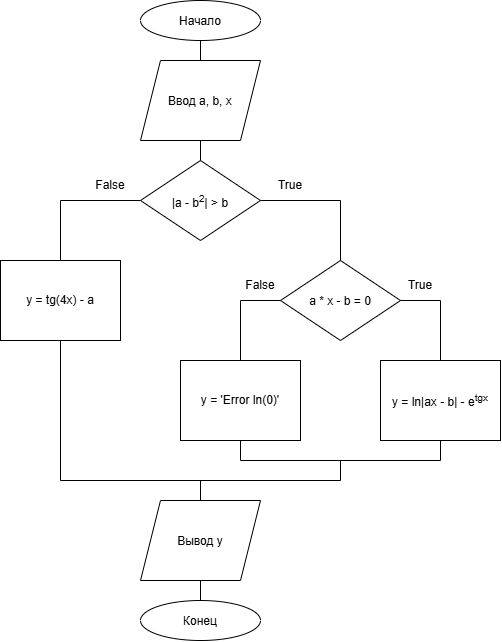

The diagram above was exported from draw.io. Its source (the exported page's mxGraphModel, read from the mxfile embedded in the PNG):
<mxGraphModel dx="1775" dy="1886" grid="1" gridSize="10" guides="1" tooltips="1" connect="1" arrows="1" fold="1" page="0" pageScale="1" pageWidth="827" pageHeight="1169" math="0" shadow="0">
  <root>
    <mxCell id="0" />
    <mxCell id="1" parent="0" />
    <mxCell id="G-9BFuLtxRECZ83lfDFp-2" parent="1" style="ellipse;whiteSpace=wrap;html=1;shapeInside=1;" value="Начало" vertex="1">
      <mxGeometry height="40" width="120" x="-400" y="-980" as="geometry" />
    </mxCell>
    <mxCell id="G-9BFuLtxRECZ83lfDFp-3" parent="1" style="shape=parallelogram;perimeter=parallelogramPerimeter;whiteSpace=wrap;html=1;shapeInside=1;fixedSize=1;" value="Ввод a, b, x" vertex="1">
      <mxGeometry height="80" width="120" x="-400" y="-920" as="geometry" />
    </mxCell>
    <mxCell id="G-9BFuLtxRECZ83lfDFp-4" parent="1" style="rhombus;whiteSpace=wrap;html=1;shapeInside=1;" value="|a - b&lt;sup&gt;2&lt;/sup&gt;| &amp;gt; b&lt;sup&gt;&lt;br&gt;&lt;/sup&gt;" vertex="1">
      <mxGeometry height="80" width="120" x="-400" y="-820" as="geometry" />
    </mxCell>
    <mxCell id="G-9BFuLtxRECZ83lfDFp-8" parent="1" style="rhombus;whiteSpace=wrap;html=1;shapeInside=1;" value="&lt;sup&gt;&lt;span style=&quot;font-size: 12px;&quot;&gt;a * x - b = 0&lt;/span&gt;&lt;/sup&gt;" vertex="1">
      <mxGeometry height="80" width="120" x="-260" y="-720" as="geometry" />
    </mxCell>
    <mxCell id="G-9BFuLtxRECZ83lfDFp-9" parent="1" style="rounded=0;whiteSpace=wrap;html=1;" value="y = 'Error ln(0)'" vertex="1">
      <mxGeometry height="80" width="120" x="-360" y="-620" as="geometry" />
    </mxCell>
    <mxCell id="G-9BFuLtxRECZ83lfDFp-10" parent="1" style="rounded=0;whiteSpace=wrap;html=1;" value="y = ln|ax - b| - e&lt;sup&gt;tgx&lt;/sup&gt;" vertex="1">
      <mxGeometry height="80" width="120" x="-160" y="-620" as="geometry" />
    </mxCell>
    <mxCell id="G-9BFuLtxRECZ83lfDFp-11" parent="1" style="rounded=0;whiteSpace=wrap;html=1;" value="y = tg(4x) - a" vertex="1">
      <mxGeometry height="80" width="120" x="-540" y="-720" as="geometry" />
    </mxCell>
    <mxCell id="G-9BFuLtxRECZ83lfDFp-12" edge="1" parent="1" source="G-9BFuLtxRECZ83lfDFp-3" style="endArrow=none;html=1;rounded=0;fontSize=12;startSize=8;endSize=8;curved=1;entryX=0.5;entryY=1;entryDx=0;entryDy=0;" target="G-9BFuLtxRECZ83lfDFp-2" value="">
      <mxGeometry height="50" relative="1" width="50" as="geometry">
        <mxPoint x="-450" y="-800" as="sourcePoint" />
        <mxPoint x="-400" y="-850" as="targetPoint" />
      </mxGeometry>
    </mxCell>
    <mxCell id="G-9BFuLtxRECZ83lfDFp-14" edge="1" parent="1" source="G-9BFuLtxRECZ83lfDFp-11" style="endArrow=none;html=1;rounded=0;fontSize=12;startSize=8;endSize=8;edgeStyle=orthogonalEdgeStyle;entryX=0;entryY=0.5;entryDx=0;entryDy=0;exitX=0.5;exitY=0;exitDx=0;exitDy=0;" target="G-9BFuLtxRECZ83lfDFp-4" value="">
      <mxGeometry height="50" relative="1" width="50" as="geometry">
        <mxPoint x="-450" y="-660" as="sourcePoint" />
        <mxPoint x="-400" y="-710" as="targetPoint" />
      </mxGeometry>
    </mxCell>
    <mxCell id="G-9BFuLtxRECZ83lfDFp-15" edge="1" parent="1" source="G-9BFuLtxRECZ83lfDFp-8" style="endArrow=none;html=1;rounded=0;fontSize=12;startSize=8;endSize=8;edgeStyle=orthogonalEdgeStyle;entryX=1;entryY=0.5;entryDx=0;entryDy=0;exitX=0.5;exitY=0;exitDx=0;exitDy=0;" target="G-9BFuLtxRECZ83lfDFp-4" value="">
      <mxGeometry height="50" relative="1" width="50" as="geometry">
        <mxPoint x="-450" y="-660" as="sourcePoint" />
        <mxPoint x="-400" y="-710" as="targetPoint" />
      </mxGeometry>
    </mxCell>
    <mxCell id="G-9BFuLtxRECZ83lfDFp-16" edge="1" parent="1" source="G-9BFuLtxRECZ83lfDFp-9" style="endArrow=none;html=1;rounded=0;fontSize=12;startSize=8;endSize=8;edgeStyle=orthogonalEdgeStyle;entryX=0;entryY=0.5;entryDx=0;entryDy=0;exitX=0.5;exitY=0;exitDx=0;exitDy=0;" target="G-9BFuLtxRECZ83lfDFp-8" value="">
      <mxGeometry height="50" relative="1" width="50" as="geometry">
        <mxPoint x="-330" y="-580" as="sourcePoint" />
        <mxPoint x="-280" y="-630" as="targetPoint" />
      </mxGeometry>
    </mxCell>
    <mxCell id="G-9BFuLtxRECZ83lfDFp-17" edge="1" parent="1" source="G-9BFuLtxRECZ83lfDFp-10" style="endArrow=none;html=1;rounded=0;fontSize=12;startSize=8;endSize=8;edgeStyle=orthogonalEdgeStyle;entryX=1;entryY=0.5;entryDx=0;entryDy=0;exitX=0.5;exitY=0;exitDx=0;exitDy=0;" target="G-9BFuLtxRECZ83lfDFp-8" value="">
      <mxGeometry height="50" relative="1" width="50" as="geometry">
        <mxPoint x="-90" y="-580" as="sourcePoint" />
        <mxPoint x="-50" y="-640" as="targetPoint" />
      </mxGeometry>
    </mxCell>
    <mxCell id="G-9BFuLtxRECZ83lfDFp-18" edge="1" parent="1" source="G-9BFuLtxRECZ83lfDFp-9" style="endArrow=none;html=1;rounded=0;fontSize=12;startSize=8;endSize=8;edgeStyle=orthogonalEdgeStyle;exitX=0.5;exitY=1;exitDx=0;exitDy=0;entryX=0.5;entryY=1;entryDx=0;entryDy=0;" target="G-9BFuLtxRECZ83lfDFp-10" value="">
      <mxGeometry height="50" relative="1" width="50" as="geometry">
        <Array as="points">
          <mxPoint x="-299.96" y="-520" />
          <mxPoint x="-99.96000000000001" y="-520" />
        </Array>
        <mxPoint x="-330" y="-630" as="sourcePoint" />
        <mxPoint x="-280" y="-680" as="targetPoint" />
      </mxGeometry>
    </mxCell>
    <mxCell id="G-9BFuLtxRECZ83lfDFp-19" edge="1" parent="1" style="endArrow=none;html=1;rounded=0;fontSize=12;startSize=8;endSize=8;edgeStyle=orthogonalEdgeStyle;entryX=0.5;entryY=1;entryDx=0;entryDy=0;" target="G-9BFuLtxRECZ83lfDFp-11" value="">
      <mxGeometry height="50" relative="1" width="50" as="geometry">
        <mxPoint x="-200" y="-500" as="sourcePoint" />
        <mxPoint x="-240" y="-640" as="targetPoint" />
      </mxGeometry>
    </mxCell>
    <mxCell id="G-9BFuLtxRECZ83lfDFp-20" edge="1" parent="1" style="endArrow=none;html=1;rounded=0;fontSize=12;startSize=8;endSize=8;curved=1;" value="">
      <mxGeometry height="50" relative="1" width="50" as="geometry">
        <mxPoint x="-200" y="-500" as="sourcePoint" />
        <mxPoint x="-200" y="-520" as="targetPoint" />
      </mxGeometry>
    </mxCell>
    <mxCell id="G-9BFuLtxRECZ83lfDFp-21" parent="1" style="shape=parallelogram;perimeter=parallelogramPerimeter;whiteSpace=wrap;html=1;shapeInside=1;fixedSize=1;" value="Вывод y" vertex="1">
      <mxGeometry height="80" width="120" x="-400" y="-480" as="geometry" />
    </mxCell>
    <mxCell id="G-9BFuLtxRECZ83lfDFp-24" edge="1" parent="1" source="G-9BFuLtxRECZ83lfDFp-4" style="endArrow=none;html=1;rounded=0;fontSize=12;startSize=8;endSize=8;curved=1;entryX=0.5;entryY=1;entryDx=0;entryDy=0;exitX=0.5;exitY=0;exitDx=0;exitDy=0;" target="G-9BFuLtxRECZ83lfDFp-3" value="">
      <mxGeometry height="50" relative="1" width="50" as="geometry">
        <mxPoint x="-290" y="-850" as="sourcePoint" />
        <mxPoint x="-240" y="-900" as="targetPoint" />
      </mxGeometry>
    </mxCell>
    <mxCell id="G-9BFuLtxRECZ83lfDFp-25" edge="1" parent="1" source="G-9BFuLtxRECZ83lfDFp-21" style="endArrow=none;html=1;rounded=0;fontSize=12;startSize=8;endSize=8;curved=1;exitX=0.5;exitY=0;exitDx=0;exitDy=0;" value="">
      <mxGeometry height="50" relative="1" width="50" as="geometry">
        <mxPoint x="-290" y="-440" as="sourcePoint" />
        <mxPoint x="-340" y="-500" as="targetPoint" />
      </mxGeometry>
    </mxCell>
    <mxCell id="G-9BFuLtxRECZ83lfDFp-26" parent="1" style="ellipse;whiteSpace=wrap;html=1;shapeInside=1;" value="Конец" vertex="1">
      <mxGeometry height="40" width="120" x="-400" y="-380" as="geometry" />
    </mxCell>
    <mxCell id="G-9BFuLtxRECZ83lfDFp-27" edge="1" parent="1" source="G-9BFuLtxRECZ83lfDFp-26" style="endArrow=none;html=1;rounded=0;fontSize=12;startSize=8;endSize=8;curved=1;exitX=0.5;exitY=0;exitDx=0;exitDy=0;entryX=0.5;entryY=1;entryDx=0;entryDy=0;" target="G-9BFuLtxRECZ83lfDFp-21" value="">
      <mxGeometry height="50" relative="1" width="50" as="geometry">
        <mxPoint x="-350" y="-370" as="sourcePoint" />
        <mxPoint x="-350" y="-390" as="targetPoint" />
      </mxGeometry>
    </mxCell>
    <mxCell id="G-9BFuLtxRECZ83lfDFp-28" parent="1" style="text;html=1;whiteSpace=wrap;strokeColor=none;fillColor=none;align=center;verticalAlign=middle;rounded=0;" value="True" vertex="1">
      <mxGeometry height="30" width="60" x="-280" y="-810" as="geometry" />
    </mxCell>
    <mxCell id="G-9BFuLtxRECZ83lfDFp-29" parent="1" style="text;html=1;whiteSpace=wrap;strokeColor=none;fillColor=none;align=center;verticalAlign=middle;rounded=0;" value="True" vertex="1">
      <mxGeometry height="30" width="60" x="-150" y="-710" as="geometry" />
    </mxCell>
    <mxCell id="G-9BFuLtxRECZ83lfDFp-31" parent="1" style="text;html=1;whiteSpace=wrap;strokeColor=none;fillColor=none;align=center;verticalAlign=middle;rounded=0;" value="False" vertex="1">
      <mxGeometry height="30" width="60" x="-460" y="-810" as="geometry" />
    </mxCell>
    <mxCell id="G-9BFuLtxRECZ83lfDFp-32" parent="1" style="text;html=1;whiteSpace=wrap;strokeColor=none;fillColor=none;align=center;verticalAlign=middle;rounded=0;" value="False" vertex="1">
      <mxGeometry height="30" width="60" x="-310" y="-710" as="geometry" />
    </mxCell>
  </root>
</mxGraphModel>